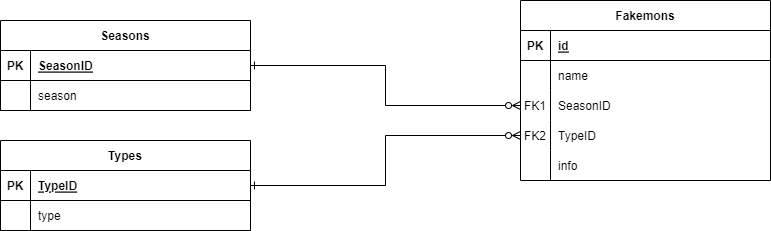

The diagram above was exported from draw.io. Its source (the exported page's mxGraphModel, read from the mxfile embedded in the PNG):
<mxGraphModel dx="1434" dy="738" grid="1" gridSize="10" guides="1" tooltips="1" connect="1" arrows="1" fold="1" page="1" pageScale="1" pageWidth="850" pageHeight="1100" math="0" shadow="0" extFonts="Permanent Marker^https://fonts.googleapis.com/css?family=Permanent+Marker">
  <root>
    <mxCell id="0" />
    <mxCell id="1" parent="0" />
    <mxCell id="C-vyLk0tnHw3VtMMgP7b-2" value="Fakemons" style="shape=table;startSize=30;container=1;collapsible=1;childLayout=tableLayout;fixedRows=1;rowLines=0;fontStyle=1;align=center;resizeLast=1;" parent="1" vertex="1">
      <mxGeometry x="550" y="140" width="250" height="180" as="geometry" />
    </mxCell>
    <mxCell id="C-vyLk0tnHw3VtMMgP7b-3" value="" style="shape=partialRectangle;collapsible=0;dropTarget=0;pointerEvents=0;fillColor=none;points=[[0,0.5],[1,0.5]];portConstraint=eastwest;top=0;left=0;right=0;bottom=1;" parent="C-vyLk0tnHw3VtMMgP7b-2" vertex="1">
      <mxGeometry y="30" width="250" height="30" as="geometry" />
    </mxCell>
    <mxCell id="C-vyLk0tnHw3VtMMgP7b-4" value="PK" style="shape=partialRectangle;overflow=hidden;connectable=0;fillColor=none;top=0;left=0;bottom=0;right=0;fontStyle=1;" parent="C-vyLk0tnHw3VtMMgP7b-3" vertex="1">
      <mxGeometry width="30" height="30" as="geometry">
        <mxRectangle width="30" height="30" as="alternateBounds" />
      </mxGeometry>
    </mxCell>
    <mxCell id="C-vyLk0tnHw3VtMMgP7b-5" value="id" style="shape=partialRectangle;overflow=hidden;connectable=0;fillColor=none;top=0;left=0;bottom=0;right=0;align=left;spacingLeft=6;fontStyle=5;" parent="C-vyLk0tnHw3VtMMgP7b-3" vertex="1">
      <mxGeometry x="30" width="220" height="30" as="geometry">
        <mxRectangle width="220" height="30" as="alternateBounds" />
      </mxGeometry>
    </mxCell>
    <mxCell id="C-vyLk0tnHw3VtMMgP7b-6" value="" style="shape=partialRectangle;collapsible=0;dropTarget=0;pointerEvents=0;fillColor=none;points=[[0,0.5],[1,0.5]];portConstraint=eastwest;top=0;left=0;right=0;bottom=0;" parent="C-vyLk0tnHw3VtMMgP7b-2" vertex="1">
      <mxGeometry y="60" width="250" height="30" as="geometry" />
    </mxCell>
    <mxCell id="C-vyLk0tnHw3VtMMgP7b-7" value="" style="shape=partialRectangle;overflow=hidden;connectable=0;fillColor=none;top=0;left=0;bottom=0;right=0;" parent="C-vyLk0tnHw3VtMMgP7b-6" vertex="1">
      <mxGeometry width="30" height="30" as="geometry">
        <mxRectangle width="30" height="30" as="alternateBounds" />
      </mxGeometry>
    </mxCell>
    <mxCell id="C-vyLk0tnHw3VtMMgP7b-8" value="name" style="shape=partialRectangle;overflow=hidden;connectable=0;fillColor=none;top=0;left=0;bottom=0;right=0;align=left;spacingLeft=6;" parent="C-vyLk0tnHw3VtMMgP7b-6" vertex="1">
      <mxGeometry x="30" width="220" height="30" as="geometry">
        <mxRectangle width="220" height="30" as="alternateBounds" />
      </mxGeometry>
    </mxCell>
    <mxCell id="C-vyLk0tnHw3VtMMgP7b-9" value="" style="shape=partialRectangle;collapsible=0;dropTarget=0;pointerEvents=0;fillColor=none;points=[[0,0.5],[1,0.5]];portConstraint=eastwest;top=0;left=0;right=0;bottom=0;" parent="C-vyLk0tnHw3VtMMgP7b-2" vertex="1">
      <mxGeometry y="90" width="250" height="30" as="geometry" />
    </mxCell>
    <mxCell id="C-vyLk0tnHw3VtMMgP7b-10" value="FK1" style="shape=partialRectangle;overflow=hidden;connectable=0;fillColor=none;top=0;left=0;bottom=0;right=0;" parent="C-vyLk0tnHw3VtMMgP7b-9" vertex="1">
      <mxGeometry width="30" height="30" as="geometry">
        <mxRectangle width="30" height="30" as="alternateBounds" />
      </mxGeometry>
    </mxCell>
    <mxCell id="C-vyLk0tnHw3VtMMgP7b-11" value="SeasonID" style="shape=partialRectangle;overflow=hidden;connectable=0;fillColor=none;top=0;left=0;bottom=0;right=0;align=left;spacingLeft=6;" parent="C-vyLk0tnHw3VtMMgP7b-9" vertex="1">
      <mxGeometry x="30" width="220" height="30" as="geometry">
        <mxRectangle width="220" height="30" as="alternateBounds" />
      </mxGeometry>
    </mxCell>
    <mxCell id="dX72ZumvffMQUJPcOg12-8" style="shape=partialRectangle;collapsible=0;dropTarget=0;pointerEvents=0;fillColor=none;points=[[0,0.5],[1,0.5]];portConstraint=eastwest;top=0;left=0;right=0;bottom=0;" parent="C-vyLk0tnHw3VtMMgP7b-2" vertex="1">
      <mxGeometry y="120" width="250" height="30" as="geometry" />
    </mxCell>
    <mxCell id="dX72ZumvffMQUJPcOg12-9" value="FK2" style="shape=partialRectangle;overflow=hidden;connectable=0;fillColor=none;top=0;left=0;bottom=0;right=0;" parent="dX72ZumvffMQUJPcOg12-8" vertex="1">
      <mxGeometry width="30" height="30" as="geometry">
        <mxRectangle width="30" height="30" as="alternateBounds" />
      </mxGeometry>
    </mxCell>
    <mxCell id="dX72ZumvffMQUJPcOg12-10" value="TypeID" style="shape=partialRectangle;overflow=hidden;connectable=0;fillColor=none;top=0;left=0;bottom=0;right=0;align=left;spacingLeft=6;" parent="dX72ZumvffMQUJPcOg12-8" vertex="1">
      <mxGeometry x="30" width="220" height="30" as="geometry">
        <mxRectangle width="220" height="30" as="alternateBounds" />
      </mxGeometry>
    </mxCell>
    <mxCell id="dX72ZumvffMQUJPcOg12-20" style="shape=partialRectangle;collapsible=0;dropTarget=0;pointerEvents=0;fillColor=none;points=[[0,0.5],[1,0.5]];portConstraint=eastwest;top=0;left=0;right=0;bottom=0;" parent="C-vyLk0tnHw3VtMMgP7b-2" vertex="1">
      <mxGeometry y="150" width="250" height="30" as="geometry" />
    </mxCell>
    <mxCell id="dX72ZumvffMQUJPcOg12-21" style="shape=partialRectangle;overflow=hidden;connectable=0;fillColor=none;top=0;left=0;bottom=0;right=0;" parent="dX72ZumvffMQUJPcOg12-20" vertex="1">
      <mxGeometry width="30" height="30" as="geometry">
        <mxRectangle width="30" height="30" as="alternateBounds" />
      </mxGeometry>
    </mxCell>
    <mxCell id="dX72ZumvffMQUJPcOg12-22" value="info" style="shape=partialRectangle;overflow=hidden;connectable=0;fillColor=none;top=0;left=0;bottom=0;right=0;align=left;spacingLeft=6;" parent="dX72ZumvffMQUJPcOg12-20" vertex="1">
      <mxGeometry x="30" width="220" height="30" as="geometry">
        <mxRectangle width="220" height="30" as="alternateBounds" />
      </mxGeometry>
    </mxCell>
    <mxCell id="dX72ZumvffMQUJPcOg12-19" style="edgeStyle=orthogonalEdgeStyle;rounded=0;orthogonalLoop=1;jettySize=auto;html=1;endArrow=ERzeroToMany;endFill=0;startArrow=ERone;startFill=0;" parent="1" source="C-vyLk0tnHw3VtMMgP7b-14" target="dX72ZumvffMQUJPcOg12-8" edge="1">
      <mxGeometry relative="1" as="geometry" />
    </mxCell>
    <mxCell id="C-vyLk0tnHw3VtMMgP7b-13" value="Types" style="shape=table;startSize=30;container=1;collapsible=1;childLayout=tableLayout;fixedRows=1;rowLines=0;fontStyle=1;align=center;resizeLast=1;" parent="1" vertex="1">
      <mxGeometry x="30" y="280" width="250" height="90" as="geometry" />
    </mxCell>
    <mxCell id="C-vyLk0tnHw3VtMMgP7b-14" value="" style="shape=partialRectangle;collapsible=0;dropTarget=0;pointerEvents=0;fillColor=none;points=[[0,0.5],[1,0.5]];portConstraint=eastwest;top=0;left=0;right=0;bottom=1;" parent="C-vyLk0tnHw3VtMMgP7b-13" vertex="1">
      <mxGeometry y="30" width="250" height="30" as="geometry" />
    </mxCell>
    <mxCell id="C-vyLk0tnHw3VtMMgP7b-15" value="PK" style="shape=partialRectangle;overflow=hidden;connectable=0;fillColor=none;top=0;left=0;bottom=0;right=0;fontStyle=1;" parent="C-vyLk0tnHw3VtMMgP7b-14" vertex="1">
      <mxGeometry width="30" height="30" as="geometry">
        <mxRectangle width="30" height="30" as="alternateBounds" />
      </mxGeometry>
    </mxCell>
    <mxCell id="C-vyLk0tnHw3VtMMgP7b-16" value="TypeID" style="shape=partialRectangle;overflow=hidden;connectable=0;fillColor=none;top=0;left=0;bottom=0;right=0;align=left;spacingLeft=6;fontStyle=5;" parent="C-vyLk0tnHw3VtMMgP7b-14" vertex="1">
      <mxGeometry x="30" width="220" height="30" as="geometry">
        <mxRectangle width="220" height="30" as="alternateBounds" />
      </mxGeometry>
    </mxCell>
    <mxCell id="dX72ZumvffMQUJPcOg12-16" style="shape=partialRectangle;collapsible=0;dropTarget=0;pointerEvents=0;fillColor=none;points=[[0,0.5],[1,0.5]];portConstraint=eastwest;top=0;left=0;right=0;bottom=1;" parent="C-vyLk0tnHw3VtMMgP7b-13" vertex="1">
      <mxGeometry y="60" width="250" height="30" as="geometry" />
    </mxCell>
    <mxCell id="dX72ZumvffMQUJPcOg12-17" style="shape=partialRectangle;overflow=hidden;connectable=0;fillColor=none;top=0;left=0;bottom=0;right=0;fontStyle=1;" parent="dX72ZumvffMQUJPcOg12-16" vertex="1">
      <mxGeometry width="30" height="30" as="geometry">
        <mxRectangle width="30" height="30" as="alternateBounds" />
      </mxGeometry>
    </mxCell>
    <mxCell id="dX72ZumvffMQUJPcOg12-18" value="type" style="shape=partialRectangle;overflow=hidden;connectable=0;fillColor=none;top=0;left=0;bottom=0;right=0;align=left;spacingLeft=6;fontStyle=0;" parent="dX72ZumvffMQUJPcOg12-16" vertex="1">
      <mxGeometry x="30" width="220" height="30" as="geometry">
        <mxRectangle width="220" height="30" as="alternateBounds" />
      </mxGeometry>
    </mxCell>
    <mxCell id="dX72ZumvffMQUJPcOg12-11" style="edgeStyle=orthogonalEdgeStyle;rounded=0;orthogonalLoop=1;jettySize=auto;html=1;endArrow=ERzeroToMany;endFill=0;startArrow=ERone;startFill=0;" parent="1" source="C-vyLk0tnHw3VtMMgP7b-23" target="C-vyLk0tnHw3VtMMgP7b-9" edge="1">
      <mxGeometry relative="1" as="geometry">
        <mxPoint x="360" y="190" as="targetPoint" />
      </mxGeometry>
    </mxCell>
    <mxCell id="C-vyLk0tnHw3VtMMgP7b-23" value="Seasons" style="shape=table;startSize=30;container=1;collapsible=1;childLayout=tableLayout;fixedRows=1;rowLines=0;fontStyle=1;align=center;resizeLast=1;" parent="1" vertex="1">
      <mxGeometry x="30" y="160" width="250" height="90" as="geometry" />
    </mxCell>
    <mxCell id="C-vyLk0tnHw3VtMMgP7b-24" value="" style="shape=partialRectangle;collapsible=0;dropTarget=0;pointerEvents=0;fillColor=none;points=[[0,0.5],[1,0.5]];portConstraint=eastwest;top=0;left=0;right=0;bottom=1;" parent="C-vyLk0tnHw3VtMMgP7b-23" vertex="1">
      <mxGeometry y="30" width="250" height="30" as="geometry" />
    </mxCell>
    <mxCell id="C-vyLk0tnHw3VtMMgP7b-25" value="PK" style="shape=partialRectangle;overflow=hidden;connectable=0;fillColor=none;top=0;left=0;bottom=0;right=0;fontStyle=1;" parent="C-vyLk0tnHw3VtMMgP7b-24" vertex="1">
      <mxGeometry width="30" height="30" as="geometry">
        <mxRectangle width="30" height="30" as="alternateBounds" />
      </mxGeometry>
    </mxCell>
    <mxCell id="C-vyLk0tnHw3VtMMgP7b-26" value="SeasonID" style="shape=partialRectangle;overflow=hidden;connectable=0;fillColor=none;top=0;left=0;bottom=0;right=0;align=left;spacingLeft=6;fontStyle=5;" parent="C-vyLk0tnHw3VtMMgP7b-24" vertex="1">
      <mxGeometry x="30" width="220" height="30" as="geometry">
        <mxRectangle width="220" height="30" as="alternateBounds" />
      </mxGeometry>
    </mxCell>
    <mxCell id="dX72ZumvffMQUJPcOg12-13" style="shape=partialRectangle;collapsible=0;dropTarget=0;pointerEvents=0;fillColor=none;points=[[0,0.5],[1,0.5]];portConstraint=eastwest;top=0;left=0;right=0;bottom=1;" parent="C-vyLk0tnHw3VtMMgP7b-23" vertex="1">
      <mxGeometry y="60" width="250" height="30" as="geometry" />
    </mxCell>
    <mxCell id="dX72ZumvffMQUJPcOg12-14" style="shape=partialRectangle;overflow=hidden;connectable=0;fillColor=none;top=0;left=0;bottom=0;right=0;fontStyle=1;" parent="dX72ZumvffMQUJPcOg12-13" vertex="1">
      <mxGeometry width="30" height="30" as="geometry">
        <mxRectangle width="30" height="30" as="alternateBounds" />
      </mxGeometry>
    </mxCell>
    <mxCell id="dX72ZumvffMQUJPcOg12-15" value="season" style="shape=partialRectangle;overflow=hidden;connectable=0;fillColor=none;top=0;left=0;bottom=0;right=0;align=left;spacingLeft=6;fontStyle=0;" parent="dX72ZumvffMQUJPcOg12-13" vertex="1">
      <mxGeometry x="30" width="220" height="30" as="geometry">
        <mxRectangle width="220" height="30" as="alternateBounds" />
      </mxGeometry>
    </mxCell>
  </root>
</mxGraphModel>